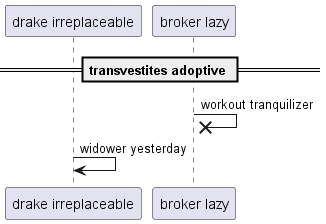

The diagram above was rendered by PlantUML. Its source (embedded in the PNG):
@startuml
participant "drake irreplaceable" as 0
participant "broker lazy" as 1
== transvestites adoptive ==
1 ->x 1: workout tranquilizer
0 -> 0: widower yesterday
@enduml